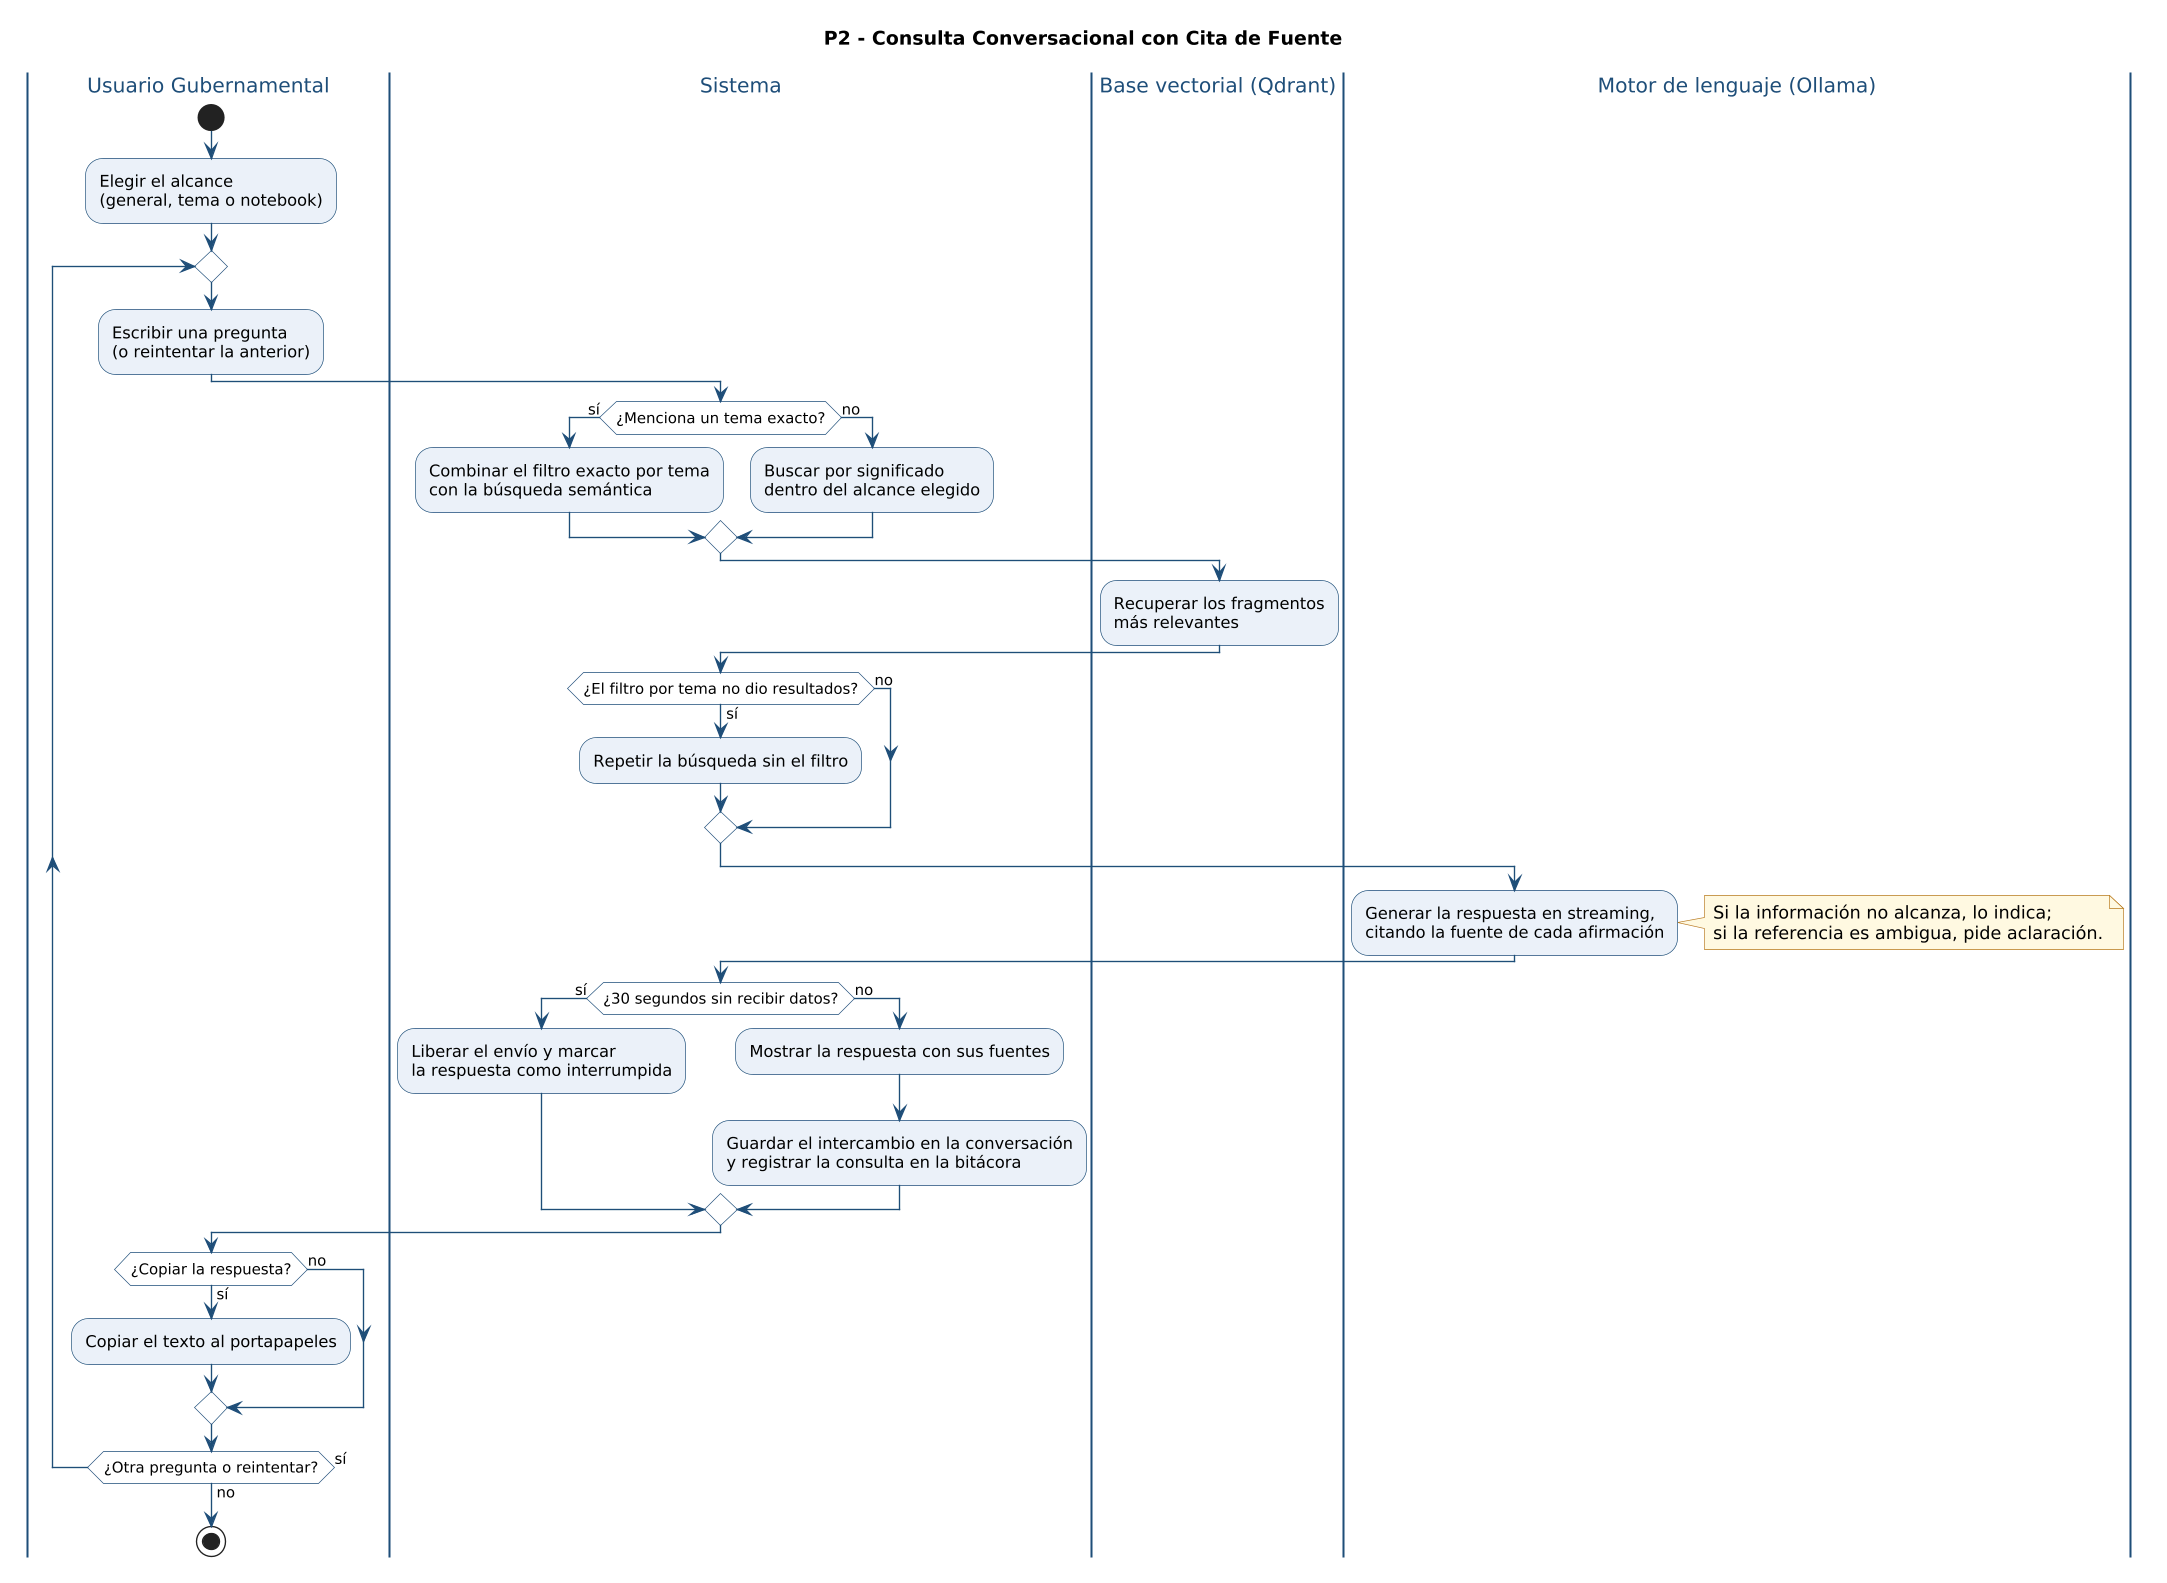

The diagram above was rendered by PlantUML. Its source (embedded in the PNG):
@startuml
skinparam backgroundColor white
skinparam dpi 130
skinparam shadowing false
skinparam ArrowColor #1F4E79
skinparam activity {
  BackgroundColor #EAF1F8
  BorderColor #1F4E79
  DiamondBackgroundColor #FFFFFF
  DiamondBorderColor #1F4E79
}
skinparam swimlane {
  BorderColor #1F4E79
  TitleFontColor #1F4E79
  TitleFontSize 15
}
skinparam note {
  BackgroundColor #FFF8E1
  BorderColor #B7791F
}
title P2 - Consulta Conversacional con Cita de Fuente
|Usuario Gubernamental|
start
:Elegir el alcance\n(general, tema o notebook);
repeat
  |Usuario Gubernamental|
  :Escribir una pregunta\n(o reintentar la anterior);
  |Sistema|
  if (¿Menciona un tema exacto?) then (sí)
    :Combinar el filtro exacto por tema\ncon la búsqueda semántica;
  else (no)
    :Buscar por significado\ndentro del alcance elegido;
  endif
  |Base vectorial (Qdrant)|
  :Recuperar los fragmentos\nmás relevantes;
  |Sistema|
  if (¿El filtro por tema no dio resultados?) then (sí)
    :Repetir la búsqueda sin el filtro;
  else (no)
  endif
  |Motor de lenguaje (Ollama)|
  :Generar la respuesta en streaming,\ncitando la fuente de cada afirmación;
  note right
    Si la información no alcanza, lo indica;
    si la referencia es ambigua, pide aclaración.
  end note
  |Sistema|
  if (¿30 segundos sin recibir datos?) then (sí)
    :Liberar el envío y marcar\nla respuesta como interrumpida;
  else (no)
    :Mostrar la respuesta con sus fuentes;
    :Guardar el intercambio en la conversación\ny registrar la consulta en la bitácora;
  endif
  |Usuario Gubernamental|
  if (¿Copiar la respuesta?) then (sí)
    :Copiar el texto al portapapeles;
  else (no)
  endif
repeat while (¿Otra pregunta o reintentar?) is (sí) not (no)
stop
@enduml